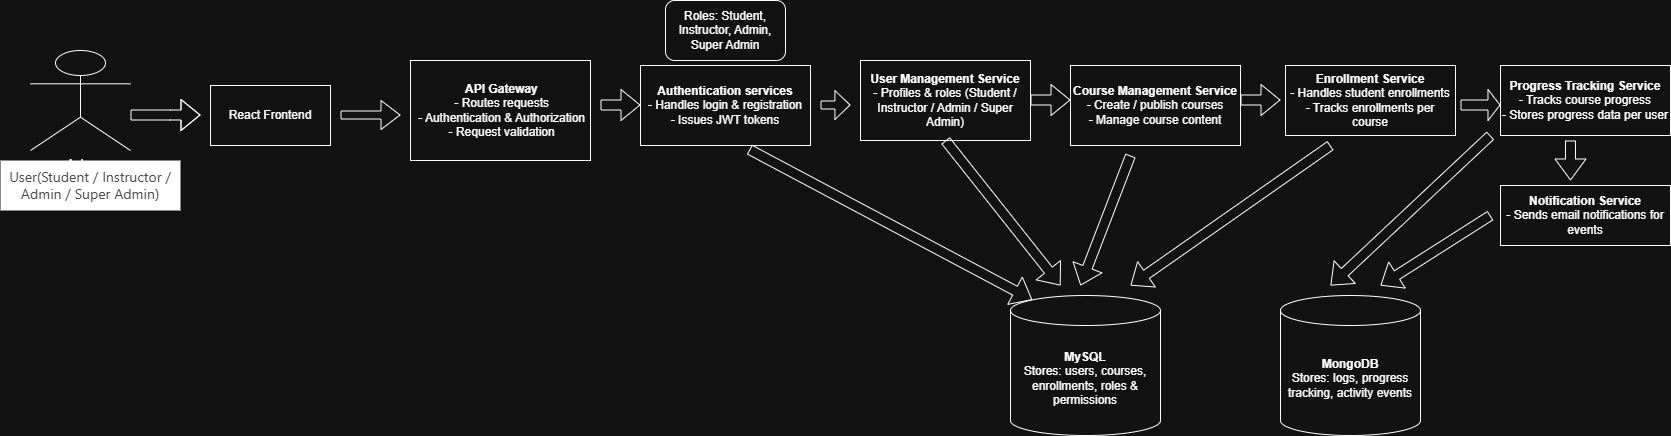

The diagram above was exported from draw.io. Its source (the exported page's mxGraphModel, read from the mxfile embedded in the PNG):
<mxGraphModel dx="2572" dy="473" grid="1" gridSize="10" guides="1" tooltips="1" connect="1" arrows="1" fold="1" page="1" pageScale="1" pageWidth="850" pageHeight="1100" math="0" shadow="0">
  <root>
    <mxCell id="0" />
    <mxCell id="1" parent="0" />
    <object label="Actor" placeholders="1" id="M7g-1iEhbomUVrw3q_K4-6">
      <mxCell parent="1" style="shape=umlActor;verticalLabelPosition=bottom;verticalAlign=top;html=1;outlineConnect=0;" vertex="1">
        <mxGeometry height="100" width="100" x="-830" y="145" as="geometry" />
      </mxCell>
    </object>
    <mxCell id="M7g-1iEhbomUVrw3q_K4-11" parent="1" style="text;html=1;whiteSpace=wrap;strokeColor=none;fillColor=light-dark(#fff, #ffffff);align=center;verticalAlign=middle;rounded=0;" value="&lt;span style=&quot;color: rgb(192, 192, 192); font-family: -apple-system, BlinkMacSystemFont, &amp;quot;Segoe UI Variable&amp;quot;, &amp;quot;Segoe UI&amp;quot;, system-ui, ui-sans-serif, Helvetica, Arial, sans-serif, &amp;quot;Apple Color Emoji&amp;quot;, &amp;quot;Segoe UI Emoji&amp;quot;; font-size: 14px;&quot;&gt;User(Student / Instructor / Admin / Super Admin)&lt;/span&gt;" vertex="1">
      <mxGeometry height="50" width="180" x="-860" y="255" as="geometry" />
    </mxCell>
    <mxCell id="M7g-1iEhbomUVrw3q_K4-17" parent="1" style="rounded=0;whiteSpace=wrap;html=1;" value="React Frontend" vertex="1">
      <mxGeometry height="60" width="120" x="-650" y="180" as="geometry" />
    </mxCell>
    <mxCell id="M7g-1iEhbomUVrw3q_K4-20" parent="1" style="rounded=0;whiteSpace=wrap;html=1;align=center;" value="&lt;div style=&quot;&quot;&gt;&lt;b&gt;&amp;nbsp;API Gateway&lt;/b&gt;&lt;/div&gt;&lt;div style=&quot;&quot;&gt;&amp;nbsp;- Routes requests&lt;/div&gt;&lt;div style=&quot;&quot;&gt;&amp;nbsp;- Authentication &amp;amp; Authorization&lt;/div&gt;&lt;div style=&quot;&quot;&gt;&amp;nbsp;- Request validation&lt;/div&gt;" vertex="1">
      <mxGeometry height="100" width="180" x="-450" y="155" as="geometry" />
    </mxCell>
    <mxCell id="M7g-1iEhbomUVrw3q_K4-21" edge="1" parent="1" style="shape=flexArrow;endArrow=classic;html=1;rounded=0;width=8;endSize=6;" value="">
      <mxGeometry height="50" relative="1" width="50" as="geometry">
        <Array as="points" />
        <mxPoint x="-520" y="209.5" as="sourcePoint" />
        <mxPoint x="-460" y="209.5" as="targetPoint" />
      </mxGeometry>
    </mxCell>
    <mxCell id="M7g-1iEhbomUVrw3q_K4-23" edge="1" parent="1" style="shape=flexArrow;endArrow=classic;html=1;rounded=0;" value="">
      <mxGeometry height="50" relative="1" width="50" as="geometry">
        <Array as="points">
          <mxPoint x="-690" y="209.5" />
        </Array>
        <mxPoint x="-730" y="209.5" as="sourcePoint" />
        <mxPoint x="-660" y="209.5" as="targetPoint" />
      </mxGeometry>
    </mxCell>
    <mxCell id="M7g-1iEhbomUVrw3q_K4-24" edge="1" parent="1" source="M7g-1iEhbomUVrw3q_K4-20" style="edgeStyle=orthogonalEdgeStyle;rounded=0;orthogonalLoop=1;jettySize=auto;html=1;exitX=0.5;exitY=1;exitDx=0;exitDy=0;" target="M7g-1iEhbomUVrw3q_K4-20">
      <mxGeometry relative="1" as="geometry" />
    </mxCell>
    <mxCell id="M7g-1iEhbomUVrw3q_K4-25" parent="1" style="rounded=0;whiteSpace=wrap;html=1;align=center;" value="&lt;b&gt;Authentication services&lt;/b&gt;&lt;div style=&quot;&quot;&gt;- Handles login &amp;amp; registration&lt;/div&gt;&lt;div style=&quot;&quot;&gt;- Issues JWT tokens&lt;/div&gt;" vertex="1">
      <mxGeometry height="80" width="170" x="-220" y="160" as="geometry" />
    </mxCell>
    <mxCell id="M7g-1iEhbomUVrw3q_K4-26" parent="1" style="rounded=0;whiteSpace=wrap;html=1;align=center;" value="&lt;b&gt;User Management Service&lt;/b&gt;&lt;div&gt;- Profiles &amp;amp; roles (Student / Instructor / Admin / Super Admin)&lt;/div&gt;" vertex="1">
      <mxGeometry height="80" width="170" y="155" as="geometry" />
    </mxCell>
    <mxCell id="M7g-1iEhbomUVrw3q_K4-27" parent="1" style="rounded=0;whiteSpace=wrap;html=1;" value="&lt;b&gt;Course Management Service&lt;/b&gt;&lt;div&gt;- Create / publish courses&lt;/div&gt;&lt;div&gt;- Manage course content&lt;/div&gt;" vertex="1">
      <mxGeometry height="80" width="170" x="210" y="160" as="geometry" />
    </mxCell>
    <mxCell id="M7g-1iEhbomUVrw3q_K4-28" parent="1" style="rounded=0;whiteSpace=wrap;html=1;" value="&lt;b&gt;Enrollment Service&lt;/b&gt;&lt;div&gt;-&amp;nbsp;Handles student enrollments&lt;/div&gt;&lt;div&gt;-&amp;nbsp;Tracks enrollments per course&lt;/div&gt;" vertex="1">
      <mxGeometry height="70" width="170" x="425" y="160" as="geometry" />
    </mxCell>
    <mxCell id="M7g-1iEhbomUVrw3q_K4-29" parent="1" style="rounded=0;whiteSpace=wrap;html=1;" value="&lt;b&gt;Progress Tracking Service&lt;/b&gt;&lt;div&gt;-&amp;nbsp;Tracks course progress&lt;/div&gt;&lt;div&gt;-&amp;nbsp;Stores progress data per user&lt;/div&gt;" vertex="1">
      <mxGeometry height="70" width="170" x="640" y="160" as="geometry" />
    </mxCell>
    <mxCell id="M7g-1iEhbomUVrw3q_K4-30" parent="1" style="rounded=0;whiteSpace=wrap;html=1;" value="&lt;b&gt;Notification Service&lt;/b&gt;&lt;div&gt;-&amp;nbsp;Sends email notifications for events&lt;/div&gt;" vertex="1">
      <mxGeometry height="60" width="170" x="640" y="280" as="geometry" />
    </mxCell>
    <mxCell id="M7g-1iEhbomUVrw3q_K4-39" parent="1" style="shape=cylinder3;whiteSpace=wrap;html=1;boundedLbl=1;backgroundOutline=1;size=15;" value="&lt;b&gt;MySQL&lt;/b&gt;&lt;div&gt;Stores: users, courses, enrollments, roles &amp;amp; permissions&lt;/div&gt;" vertex="1">
      <mxGeometry height="140" width="150" x="150" y="390" as="geometry" />
    </mxCell>
    <mxCell id="M7g-1iEhbomUVrw3q_K4-40" parent="1" style="shape=cylinder3;whiteSpace=wrap;html=1;boundedLbl=1;backgroundOutline=1;size=15;" value="&lt;b&gt;MongoDB&lt;/b&gt;&lt;div&gt;Stores: logs, progress tracking, activity events&lt;/div&gt;" vertex="1">
      <mxGeometry height="140" width="140" x="420" y="390" as="geometry" />
    </mxCell>
    <mxCell id="M7g-1iEhbomUVrw3q_K4-44" edge="1" parent="1" style="shape=flexArrow;endArrow=classic;html=1;rounded=0;width=8;endSize=4.69;" value="">
      <mxGeometry height="50" relative="1" width="50" as="geometry">
        <mxPoint x="-40" y="199.5" as="sourcePoint" />
        <mxPoint x="-10" y="199.5" as="targetPoint" />
      </mxGeometry>
    </mxCell>
    <mxCell id="M7g-1iEhbomUVrw3q_K4-50" edge="1" parent="1" style="shape=flexArrow;endArrow=classic;html=1;rounded=0;" value="">
      <mxGeometry height="50" relative="1" width="50" as="geometry">
        <mxPoint x="-260" y="199.5" as="sourcePoint" />
        <mxPoint x="-220" y="199.5" as="targetPoint" />
      </mxGeometry>
    </mxCell>
    <mxCell id="M7g-1iEhbomUVrw3q_K4-51" edge="1" parent="1" style="shape=flexArrow;endArrow=classic;html=1;rounded=0;" value="">
      <mxGeometry height="50" relative="1" width="50" as="geometry">
        <mxPoint x="170" y="194.5" as="sourcePoint" />
        <mxPoint x="210" y="194.5" as="targetPoint" />
      </mxGeometry>
    </mxCell>
    <mxCell id="M7g-1iEhbomUVrw3q_K4-52" edge="1" parent="1" style="shape=flexArrow;endArrow=classic;html=1;rounded=0;" value="">
      <mxGeometry height="50" relative="1" width="50" as="geometry">
        <mxPoint x="380" y="194.5" as="sourcePoint" />
        <mxPoint x="420" y="194.5" as="targetPoint" />
      </mxGeometry>
    </mxCell>
    <mxCell id="M7g-1iEhbomUVrw3q_K4-53" edge="1" parent="1" style="shape=flexArrow;endArrow=classic;html=1;rounded=0;width=10;endSize=3.67;" value="">
      <mxGeometry height="50" relative="1" width="50" as="geometry">
        <mxPoint x="600" y="199.5" as="sourcePoint" />
        <mxPoint x="640" y="199.5" as="targetPoint" />
      </mxGeometry>
    </mxCell>
    <mxCell id="M7g-1iEhbomUVrw3q_K4-56" edge="1" parent="1" style="shape=flexArrow;endArrow=classic;html=1;rounded=0;width=10;endSize=6.67;" value="">
      <mxGeometry height="50" relative="1" width="50" as="geometry">
        <mxPoint x="710" y="235" as="sourcePoint" />
        <mxPoint x="710" y="275" as="targetPoint" />
      </mxGeometry>
    </mxCell>
    <mxCell id="M7g-1iEhbomUVrw3q_K4-60" edge="1" parent="1" source="M7g-1iEhbomUVrw3q_K4-25" style="shape=flexArrow;endArrow=classic;html=1;rounded=0;exitX=0.641;exitY=1.05;exitDx=0;exitDy=0;exitPerimeter=0;entryX=0.145;entryY=0;entryDx=0;entryDy=4.35;entryPerimeter=0;" target="M7g-1iEhbomUVrw3q_K4-39" value="">
      <mxGeometry height="50" relative="1" width="50" as="geometry">
        <mxPoint x="180" y="400" as="sourcePoint" />
        <mxPoint x="230" y="350" as="targetPoint" />
      </mxGeometry>
    </mxCell>
    <mxCell id="M7g-1iEhbomUVrw3q_K4-61" edge="1" parent="1" source="M7g-1iEhbomUVrw3q_K4-26" style="shape=flexArrow;endArrow=classic;html=1;rounded=0;exitX=0.5;exitY=1;exitDx=0;exitDy=0;" value="">
      <mxGeometry height="50" relative="1" width="50" as="geometry">
        <mxPoint x="180" y="400" as="sourcePoint" />
        <mxPoint x="200" y="380" as="targetPoint" />
      </mxGeometry>
    </mxCell>
    <mxCell id="M7g-1iEhbomUVrw3q_K4-62" edge="1" parent="1" style="shape=flexArrow;endArrow=classic;html=1;rounded=0;" value="">
      <mxGeometry height="50" relative="1" width="50" as="geometry">
        <mxPoint x="270" y="250" as="sourcePoint" />
        <mxPoint x="220" y="380" as="targetPoint" />
      </mxGeometry>
    </mxCell>
    <mxCell id="M7g-1iEhbomUVrw3q_K4-63" edge="1" parent="1" style="shape=flexArrow;endArrow=classic;html=1;rounded=0;" value="">
      <mxGeometry height="50" relative="1" width="50" as="geometry">
        <mxPoint x="470" y="240" as="sourcePoint" />
        <mxPoint x="270" y="380" as="targetPoint" />
      </mxGeometry>
    </mxCell>
    <mxCell id="M7g-1iEhbomUVrw3q_K4-64" edge="1" parent="1" style="shape=flexArrow;endArrow=classic;html=1;rounded=0;" value="">
      <mxGeometry height="50" relative="1" width="50" as="geometry">
        <mxPoint x="630" y="230" as="sourcePoint" />
        <mxPoint x="470" y="380" as="targetPoint" />
      </mxGeometry>
    </mxCell>
    <mxCell id="M7g-1iEhbomUVrw3q_K4-65" edge="1" parent="1" style="shape=flexArrow;endArrow=classic;html=1;rounded=0;" value="">
      <mxGeometry height="50" relative="1" width="50" as="geometry">
        <mxPoint x="630" y="310" as="sourcePoint" />
        <mxPoint x="520" y="380" as="targetPoint" />
      </mxGeometry>
    </mxCell>
    <mxCell id="M7g-1iEhbomUVrw3q_K4-66" parent="1" style="rounded=1;whiteSpace=wrap;html=1;" value="Roles: Student, Instructor, Admin, Super Admin" vertex="1">
      <mxGeometry height="60" width="120" x="-195" y="95" as="geometry" />
    </mxCell>
  </root>
</mxGraphModel>